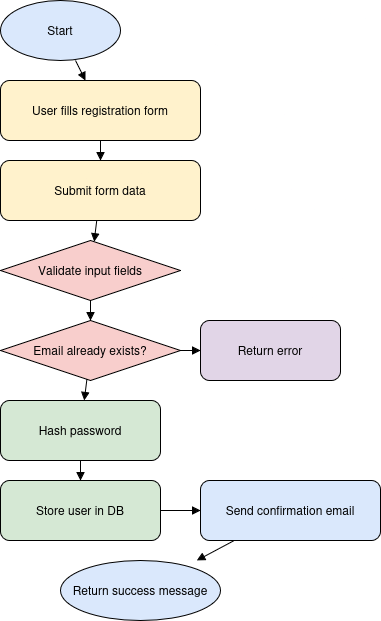

The diagram above was exported from draw.io. Its source (the exported page's mxGraphModel, read from the mxfile embedded in the PNG):
<mxGraphModel dx="1426" dy="732" grid="1" gridSize="10" guides="1" tooltips="1" connect="1" arrows="1" fold="1" page="1" pageScale="1" pageWidth="850" pageHeight="1100" math="0" shadow="0">
  <root>
    <mxCell id="0" />
    <mxCell id="1" parent="0" />
    <mxCell id="2" value="Start" style="shape=ellipse;whiteSpace=wrap;html=1;fillColor=#DAE8FC;" parent="1" vertex="1">
      <mxGeometry x="120" y="20" width="120" height="60" as="geometry" />
    </mxCell>
    <mxCell id="3" value="User fills registration form" style="rounded=1;whiteSpace=wrap;html=1;fillColor=#FFF2CC;" parent="1" vertex="1">
      <mxGeometry x="120" y="100" width="200" height="60" as="geometry" />
    </mxCell>
    <mxCell id="4" value="Submit form data" style="rounded=1;whiteSpace=wrap;html=1;fillColor=#FFF2CC;" parent="1" vertex="1">
      <mxGeometry x="120" y="180" width="200" height="60" as="geometry" />
    </mxCell>
    <mxCell id="5" value="Validate input fields" style="rhombus;whiteSpace=wrap;html=1;fillColor=#F8CECC;" parent="1" vertex="1">
      <mxGeometry x="120" y="260" width="180" height="60" as="geometry" />
    </mxCell>
    <mxCell id="6" value="Email already exists?" style="rhombus;whiteSpace=wrap;html=1;fillColor=#F8CECC;" parent="1" vertex="1">
      <mxGeometry x="120" y="340" width="180" height="60" as="geometry" />
    </mxCell>
    <mxCell id="7" value="Return error" style="rounded=1;whiteSpace=wrap;html=1;fillColor=#E1D5E7;" parent="1" vertex="1">
      <mxGeometry x="320" y="340" width="140" height="60" as="geometry" />
    </mxCell>
    <mxCell id="8" value="Hash password" style="rounded=1;whiteSpace=wrap;html=1;fillColor=#D5E8D4;" parent="1" vertex="1">
      <mxGeometry x="120" y="420" width="160" height="60" as="geometry" />
    </mxCell>
    <mxCell id="9" value="Store user in DB" style="rounded=1;whiteSpace=wrap;html=1;fillColor=#D5E8D4;" parent="1" vertex="1">
      <mxGeometry x="120" y="500" width="160" height="60" as="geometry" />
    </mxCell>
    <mxCell id="10" value="Send confirmation email" style="rounded=1;whiteSpace=wrap;html=1;fillColor=#DAE8FC;" parent="1" vertex="1">
      <mxGeometry x="320" y="500" width="180" height="60" as="geometry" />
    </mxCell>
    <mxCell id="11" value="Return success message" style="shape=ellipse;whiteSpace=wrap;html=1;fillColor=#DAE8FC;" parent="1" vertex="1">
      <mxGeometry x="180" y="580" width="160" height="60" as="geometry" />
    </mxCell>
    <mxCell id="12" style="endArrow=block;" parent="1" source="2" target="3" edge="1">
      <mxGeometry relative="1" as="geometry" />
    </mxCell>
    <mxCell id="13" style="endArrow=block;" parent="1" source="3" target="4" edge="1">
      <mxGeometry relative="1" as="geometry" />
    </mxCell>
    <mxCell id="14" style="endArrow=block;" parent="1" source="4" target="5" edge="1">
      <mxGeometry relative="1" as="geometry" />
    </mxCell>
    <mxCell id="15" style="endArrow=block;" parent="1" source="5" target="6" edge="1">
      <mxGeometry relative="1" as="geometry" />
    </mxCell>
    <mxCell id="16" style="endArrow=block;" parent="1" source="6" target="7" edge="1">
      <mxGeometry relative="1" as="geometry">
        <mxPoint x="320" y="370" as="targetPoint" />
      </mxGeometry>
    </mxCell>
    <mxCell id="17" style="endArrow=block;" parent="1" source="6" target="8" edge="1">
      <mxGeometry relative="1" as="geometry" />
    </mxCell>
    <mxCell id="18" style="endArrow=block;" parent="1" source="8" target="9" edge="1">
      <mxGeometry relative="1" as="geometry" />
    </mxCell>
    <mxCell id="19" style="endArrow=block;" parent="1" source="9" target="10" edge="1">
      <mxGeometry relative="1" as="geometry" />
    </mxCell>
    <mxCell id="20" style="endArrow=block;" parent="1" source="10" target="11" edge="1">
      <mxGeometry relative="1" as="geometry" />
    </mxCell>
  </root>
</mxGraphModel>